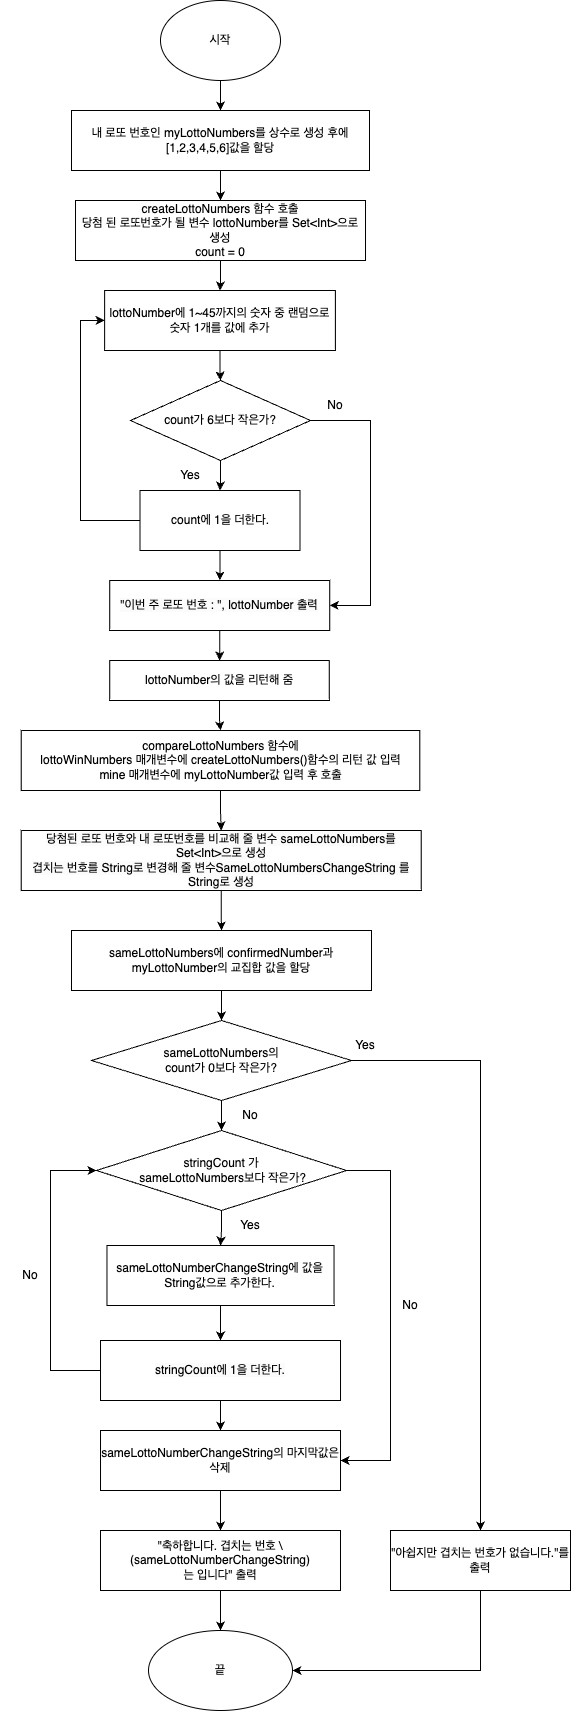

The diagram above was exported from draw.io. Its source (the exported page's mxGraphModel, read from the mxfile embedded in the PNG):
<mxGraphModel dx="584" dy="665" grid="1" gridSize="10" guides="1" tooltips="1" connect="1" arrows="1" fold="1" page="1" pageScale="1" pageWidth="827" pageHeight="1169" math="0" shadow="0">
  <root>
    <mxCell id="WIyWlLk6GJQsqaUBKTNV-0" />
    <mxCell id="WIyWlLk6GJQsqaUBKTNV-1" parent="WIyWlLk6GJQsqaUBKTNV-0" />
    <mxCell id="v951w9ajwlAHDqXELq3I-17" value="" style="edgeStyle=orthogonalEdgeStyle;rounded=0;orthogonalLoop=1;jettySize=auto;html=1;" parent="WIyWlLk6GJQsqaUBKTNV-1" source="3zpXG0Cg00qkaCqmDsO5-0" target="3zpXG0Cg00qkaCqmDsO5-3" edge="1">
      <mxGeometry relative="1" as="geometry" />
    </mxCell>
    <mxCell id="3zpXG0Cg00qkaCqmDsO5-0" value="시작" style="ellipse;whiteSpace=wrap;html=1;" parent="WIyWlLk6GJQsqaUBKTNV-1" vertex="1">
      <mxGeometry x="340" y="20" width="120" height="80" as="geometry" />
    </mxCell>
    <mxCell id="v951w9ajwlAHDqXELq3I-16" value="" style="edgeStyle=orthogonalEdgeStyle;rounded=0;orthogonalLoop=1;jettySize=auto;html=1;" parent="WIyWlLk6GJQsqaUBKTNV-1" source="3zpXG0Cg00qkaCqmDsO5-3" target="3zpXG0Cg00qkaCqmDsO5-19" edge="1">
      <mxGeometry relative="1" as="geometry" />
    </mxCell>
    <mxCell id="3zpXG0Cg00qkaCqmDsO5-3" value="내 로또 번호인 myLottoNumbers를 상수로 생성 후에 [1,2,3,4,5,6]값을 할당" style="rounded=0;whiteSpace=wrap;html=1;" parent="WIyWlLk6GJQsqaUBKTNV-1" vertex="1">
      <mxGeometry x="251" y="130" width="298" height="60" as="geometry" />
    </mxCell>
    <mxCell id="3zpXG0Cg00qkaCqmDsO5-9" style="edgeStyle=orthogonalEdgeStyle;rounded=0;orthogonalLoop=1;jettySize=auto;html=1;" parent="WIyWlLk6GJQsqaUBKTNV-1" source="3zpXG0Cg00qkaCqmDsO5-4" target="chvMWCPxVrdCn-8meSTj-0" edge="1">
      <mxGeometry relative="1" as="geometry">
        <mxPoint x="460" y="820" as="targetPoint" />
        <Array as="points">
          <mxPoint x="550" y="440" />
          <mxPoint x="550" y="625" />
        </Array>
      </mxGeometry>
    </mxCell>
    <mxCell id="3zpXG0Cg00qkaCqmDsO5-14" value="" style="edgeStyle=orthogonalEdgeStyle;rounded=0;orthogonalLoop=1;jettySize=auto;html=1;" parent="WIyWlLk6GJQsqaUBKTNV-1" source="3zpXG0Cg00qkaCqmDsO5-4" target="3zpXG0Cg00qkaCqmDsO5-7" edge="1">
      <mxGeometry relative="1" as="geometry" />
    </mxCell>
    <mxCell id="3zpXG0Cg00qkaCqmDsO5-4" value="count가 6보다 작은가?" style="rhombus;whiteSpace=wrap;html=1;rounded=0;" parent="WIyWlLk6GJQsqaUBKTNV-1" vertex="1">
      <mxGeometry x="310.01" y="400" width="180" height="80" as="geometry" />
    </mxCell>
    <mxCell id="3zpXG0Cg00qkaCqmDsO5-13" value="" style="edgeStyle=orthogonalEdgeStyle;rounded=0;orthogonalLoop=1;jettySize=auto;html=1;" parent="WIyWlLk6GJQsqaUBKTNV-1" source="3zpXG0Cg00qkaCqmDsO5-6" target="3zpXG0Cg00qkaCqmDsO5-4" edge="1">
      <mxGeometry relative="1" as="geometry" />
    </mxCell>
    <mxCell id="3zpXG0Cg00qkaCqmDsO5-6" value="lottoNumber에 1~45까지의 숫자 중 랜덤으로 숫자 1개를 값에 추가" style="rounded=0;whiteSpace=wrap;html=1;" parent="WIyWlLk6GJQsqaUBKTNV-1" vertex="1">
      <mxGeometry x="284.13" y="310" width="230.75" height="60" as="geometry" />
    </mxCell>
    <mxCell id="3zpXG0Cg00qkaCqmDsO5-11" style="edgeStyle=orthogonalEdgeStyle;rounded=0;orthogonalLoop=1;jettySize=auto;html=1;entryX=0;entryY=0.5;entryDx=0;entryDy=0;" parent="WIyWlLk6GJQsqaUBKTNV-1" source="3zpXG0Cg00qkaCqmDsO5-7" target="3zpXG0Cg00qkaCqmDsO5-6" edge="1">
      <mxGeometry relative="1" as="geometry">
        <mxPoint x="310" y="380" as="targetPoint" />
        <Array as="points">
          <mxPoint x="260" y="540" />
          <mxPoint x="260" y="340" />
        </Array>
      </mxGeometry>
    </mxCell>
    <mxCell id="chvMWCPxVrdCn-8meSTj-1" value="" style="edgeStyle=orthogonalEdgeStyle;rounded=0;orthogonalLoop=1;jettySize=auto;html=1;" parent="WIyWlLk6GJQsqaUBKTNV-1" source="3zpXG0Cg00qkaCqmDsO5-7" target="chvMWCPxVrdCn-8meSTj-0" edge="1">
      <mxGeometry relative="1" as="geometry" />
    </mxCell>
    <mxCell id="3zpXG0Cg00qkaCqmDsO5-7" value="count에 1을 더한다." style="rounded=0;whiteSpace=wrap;html=1;" parent="WIyWlLk6GJQsqaUBKTNV-1" vertex="1">
      <mxGeometry x="319.5" y="510" width="160" height="60" as="geometry" />
    </mxCell>
    <mxCell id="3zpXG0Cg00qkaCqmDsO5-10" value="No" style="text;html=1;strokeColor=none;fillColor=none;align=center;verticalAlign=middle;whiteSpace=wrap;rounded=0;" parent="WIyWlLk6GJQsqaUBKTNV-1" vertex="1">
      <mxGeometry x="485.01" y="410" width="60" height="30" as="geometry" />
    </mxCell>
    <mxCell id="3zpXG0Cg00qkaCqmDsO5-16" value="Yes" style="text;html=1;strokeColor=none;fillColor=none;align=center;verticalAlign=middle;whiteSpace=wrap;rounded=0;" parent="WIyWlLk6GJQsqaUBKTNV-1" vertex="1">
      <mxGeometry x="340" y="480" width="60" height="30" as="geometry" />
    </mxCell>
    <mxCell id="3zpXG0Cg00qkaCqmDsO5-22" value="" style="edgeStyle=orthogonalEdgeStyle;rounded=0;orthogonalLoop=1;jettySize=auto;html=1;" parent="WIyWlLk6GJQsqaUBKTNV-1" source="3zpXG0Cg00qkaCqmDsO5-19" target="3zpXG0Cg00qkaCqmDsO5-6" edge="1">
      <mxGeometry relative="1" as="geometry" />
    </mxCell>
    <mxCell id="3zpXG0Cg00qkaCqmDsO5-19" value="createLottoNumbers 함수 호출&lt;br&gt;당첨 된 로또번호가 될 변수 lottoNumber를 Set&amp;lt;Int&amp;gt;으로&lt;br style=&quot;border-color: var(--border-color);&quot;&gt;생성&lt;br&gt;count = 0" style="rounded=0;whiteSpace=wrap;html=1;" parent="WIyWlLk6GJQsqaUBKTNV-1" vertex="1">
      <mxGeometry x="255.01" y="220" width="290" height="60" as="geometry" />
    </mxCell>
    <mxCell id="v951w9ajwlAHDqXELq3I-18" value="" style="edgeStyle=orthogonalEdgeStyle;rounded=0;orthogonalLoop=1;jettySize=auto;html=1;" parent="WIyWlLk6GJQsqaUBKTNV-1" source="3zpXG0Cg00qkaCqmDsO5-23" target="v951w9ajwlAHDqXELq3I-0" edge="1">
      <mxGeometry relative="1" as="geometry" />
    </mxCell>
    <mxCell id="3zpXG0Cg00qkaCqmDsO5-23" value="lottoNumber의 값을 리턴해 줌" style="rounded=0;whiteSpace=wrap;html=1;" parent="WIyWlLk6GJQsqaUBKTNV-1" vertex="1">
      <mxGeometry x="289.25" y="680" width="219.5" height="40" as="geometry" />
    </mxCell>
    <mxCell id="chvMWCPxVrdCn-8meSTj-7" value="" style="edgeStyle=orthogonalEdgeStyle;rounded=0;orthogonalLoop=1;jettySize=auto;html=1;" parent="WIyWlLk6GJQsqaUBKTNV-1" source="v951w9ajwlAHDqXELq3I-0" target="chvMWCPxVrdCn-8meSTj-6" edge="1">
      <mxGeometry relative="1" as="geometry" />
    </mxCell>
    <mxCell id="v951w9ajwlAHDqXELq3I-0" value="compareLottoNumbers 함수에 &lt;br&gt;lottoWinNumbers 매개변수에 createLottoNumbers()함수의 리턴 값 입력&lt;br&gt;mine 매개변수에&amp;nbsp;myLottoNumber값 입력 후 호출&lt;br&gt;" style="rounded=0;whiteSpace=wrap;html=1;" parent="WIyWlLk6GJQsqaUBKTNV-1" vertex="1">
      <mxGeometry x="200.7" y="750" width="398.62" height="60" as="geometry" />
    </mxCell>
    <mxCell id="v951w9ajwlAHDqXELq3I-4" value="" style="edgeStyle=orthogonalEdgeStyle;rounded=0;orthogonalLoop=1;jettySize=auto;html=1;" parent="WIyWlLk6GJQsqaUBKTNV-1" source="v951w9ajwlAHDqXELq3I-1" target="v951w9ajwlAHDqXELq3I-3" edge="1">
      <mxGeometry relative="1" as="geometry" />
    </mxCell>
    <mxCell id="v951w9ajwlAHDqXELq3I-1" value="sameLottoNumbers에 confirmedNumber과 myLottoNumber의 교집합 값을 할당" style="whiteSpace=wrap;html=1;rounded=0;" parent="WIyWlLk6GJQsqaUBKTNV-1" vertex="1">
      <mxGeometry x="251" y="950" width="300" height="60" as="geometry" />
    </mxCell>
    <mxCell id="v951w9ajwlAHDqXELq3I-8" value="" style="edgeStyle=orthogonalEdgeStyle;rounded=0;orthogonalLoop=1;jettySize=auto;html=1;" parent="WIyWlLk6GJQsqaUBKTNV-1" source="v951w9ajwlAHDqXELq3I-3" target="v951w9ajwlAHDqXELq3I-7" edge="1">
      <mxGeometry relative="1" as="geometry">
        <Array as="points">
          <mxPoint x="550" y="1080" />
          <mxPoint x="550" y="1080" />
        </Array>
      </mxGeometry>
    </mxCell>
    <mxCell id="v951w9ajwlAHDqXELq3I-19" value="" style="edgeStyle=orthogonalEdgeStyle;rounded=0;orthogonalLoop=1;jettySize=auto;html=1;" parent="WIyWlLk6GJQsqaUBKTNV-1" source="v951w9ajwlAHDqXELq3I-3" target="v951w9ajwlAHDqXELq3I-9" edge="1">
      <mxGeometry relative="1" as="geometry" />
    </mxCell>
    <mxCell id="v951w9ajwlAHDqXELq3I-3" value="sameLottoNumbers의 &lt;br&gt;count가 0보다 작은가?" style="rhombus;whiteSpace=wrap;html=1;rounded=0;" parent="WIyWlLk6GJQsqaUBKTNV-1" vertex="1">
      <mxGeometry x="271" y="1040" width="260" height="80" as="geometry" />
    </mxCell>
    <mxCell id="v951w9ajwlAHDqXELq3I-31" style="edgeStyle=orthogonalEdgeStyle;rounded=0;orthogonalLoop=1;jettySize=auto;html=1;entryX=1;entryY=0.5;entryDx=0;entryDy=0;" parent="WIyWlLk6GJQsqaUBKTNV-1" source="v951w9ajwlAHDqXELq3I-7" target="v951w9ajwlAHDqXELq3I-27" edge="1">
      <mxGeometry relative="1" as="geometry">
        <Array as="points">
          <mxPoint x="660" y="1690" />
        </Array>
      </mxGeometry>
    </mxCell>
    <mxCell id="v951w9ajwlAHDqXELq3I-7" value="&quot;아쉽지만 겹치는 번호가 없습니다.&quot;를 출력" style="rounded=0;whiteSpace=wrap;html=1;" parent="WIyWlLk6GJQsqaUBKTNV-1" vertex="1">
      <mxGeometry x="570" y="1550" width="180" height="60" as="geometry" />
    </mxCell>
    <mxCell id="v951w9ajwlAHDqXELq3I-20" value="" style="edgeStyle=orthogonalEdgeStyle;rounded=0;orthogonalLoop=1;jettySize=auto;html=1;" parent="WIyWlLk6GJQsqaUBKTNV-1" source="v951w9ajwlAHDqXELq3I-9" target="v951w9ajwlAHDqXELq3I-11" edge="1">
      <mxGeometry relative="1" as="geometry" />
    </mxCell>
    <mxCell id="v951w9ajwlAHDqXELq3I-35" style="edgeStyle=orthogonalEdgeStyle;rounded=0;orthogonalLoop=1;jettySize=auto;html=1;entryX=1;entryY=0.5;entryDx=0;entryDy=0;" parent="WIyWlLk6GJQsqaUBKTNV-1" source="v951w9ajwlAHDqXELq3I-9" target="v951w9ajwlAHDqXELq3I-13" edge="1">
      <mxGeometry relative="1" as="geometry">
        <Array as="points">
          <mxPoint x="570" y="1190" />
          <mxPoint x="570" y="1480" />
        </Array>
      </mxGeometry>
    </mxCell>
    <mxCell id="v951w9ajwlAHDqXELq3I-9" value="stringCount 가&lt;br&gt;&amp;nbsp;sameLottoNumbers보다 작은가?" style="rhombus;whiteSpace=wrap;html=1;" parent="WIyWlLk6GJQsqaUBKTNV-1" vertex="1">
      <mxGeometry x="276" y="1150" width="250" height="80" as="geometry" />
    </mxCell>
    <mxCell id="v951w9ajwlAHDqXELq3I-25" value="" style="edgeStyle=orthogonalEdgeStyle;rounded=0;orthogonalLoop=1;jettySize=auto;html=1;" parent="WIyWlLk6GJQsqaUBKTNV-1" source="v951w9ajwlAHDqXELq3I-10" target="v951w9ajwlAHDqXELq3I-13" edge="1">
      <mxGeometry relative="1" as="geometry" />
    </mxCell>
    <mxCell id="v951w9ajwlAHDqXELq3I-33" style="edgeStyle=orthogonalEdgeStyle;rounded=0;orthogonalLoop=1;jettySize=auto;html=1;entryX=0;entryY=0.5;entryDx=0;entryDy=0;" parent="WIyWlLk6GJQsqaUBKTNV-1" source="v951w9ajwlAHDqXELq3I-10" target="v951w9ajwlAHDqXELq3I-9" edge="1">
      <mxGeometry relative="1" as="geometry">
        <Array as="points">
          <mxPoint x="230" y="1390" />
          <mxPoint x="230" y="1190" />
        </Array>
      </mxGeometry>
    </mxCell>
    <mxCell id="v951w9ajwlAHDqXELq3I-10" value="&lt;span style=&quot;color: rgb(0, 0, 0); font-family: Helvetica; font-size: 12px; font-style: normal; font-variant-ligatures: normal; font-variant-caps: normal; font-weight: 400; letter-spacing: normal; orphans: 2; text-align: center; text-indent: 0px; text-transform: none; widows: 2; word-spacing: 0px; -webkit-text-stroke-width: 0px; background-color: rgb(251, 251, 251); text-decoration-thickness: initial; text-decoration-style: initial; text-decoration-color: initial; float: none; display: inline !important;&quot;&gt;stringCount에 1을 더한다.&lt;/span&gt;" style="rounded=0;whiteSpace=wrap;html=1;" parent="WIyWlLk6GJQsqaUBKTNV-1" vertex="1">
      <mxGeometry x="280.01" y="1360" width="240" height="60" as="geometry" />
    </mxCell>
    <mxCell id="v951w9ajwlAHDqXELq3I-24" value="" style="edgeStyle=orthogonalEdgeStyle;rounded=0;orthogonalLoop=1;jettySize=auto;html=1;" parent="WIyWlLk6GJQsqaUBKTNV-1" source="v951w9ajwlAHDqXELq3I-11" target="v951w9ajwlAHDqXELq3I-10" edge="1">
      <mxGeometry relative="1" as="geometry" />
    </mxCell>
    <mxCell id="v951w9ajwlAHDqXELq3I-11" value="sameLottoNumberChangeString에 값을 String값으로 추가한다." style="rounded=0;whiteSpace=wrap;html=1;" parent="WIyWlLk6GJQsqaUBKTNV-1" vertex="1">
      <mxGeometry x="286.47" y="1265" width="227.07" height="60" as="geometry" />
    </mxCell>
    <mxCell id="v951w9ajwlAHDqXELq3I-28" value="" style="edgeStyle=orthogonalEdgeStyle;rounded=0;orthogonalLoop=1;jettySize=auto;html=1;" parent="WIyWlLk6GJQsqaUBKTNV-1" source="v951w9ajwlAHDqXELq3I-12" target="v951w9ajwlAHDqXELq3I-27" edge="1">
      <mxGeometry relative="1" as="geometry" />
    </mxCell>
    <mxCell id="v951w9ajwlAHDqXELq3I-12" value="&quot;축하합니다. 겹치는 번호 \(sameLottoNumberChangeString)&lt;br&gt;는 입니다&quot; 출력" style="rounded=0;whiteSpace=wrap;html=1;" parent="WIyWlLk6GJQsqaUBKTNV-1" vertex="1">
      <mxGeometry x="280" y="1550" width="240" height="60" as="geometry" />
    </mxCell>
    <mxCell id="v951w9ajwlAHDqXELq3I-26" value="" style="edgeStyle=orthogonalEdgeStyle;rounded=0;orthogonalLoop=1;jettySize=auto;html=1;" parent="WIyWlLk6GJQsqaUBKTNV-1" source="v951w9ajwlAHDqXELq3I-13" target="v951w9ajwlAHDqXELq3I-12" edge="1">
      <mxGeometry relative="1" as="geometry" />
    </mxCell>
    <mxCell id="v951w9ajwlAHDqXELq3I-13" value="sameLottoNumberChangeString의 마지막값은 삭제" style="rounded=0;whiteSpace=wrap;html=1;" parent="WIyWlLk6GJQsqaUBKTNV-1" vertex="1">
      <mxGeometry x="280.01" y="1450" width="240" height="60" as="geometry" />
    </mxCell>
    <mxCell id="v951w9ajwlAHDqXELq3I-14" value="Yes" style="text;html=1;strokeColor=none;fillColor=none;align=center;verticalAlign=middle;whiteSpace=wrap;rounded=0;" parent="WIyWlLk6GJQsqaUBKTNV-1" vertex="1">
      <mxGeometry x="514.88" y="1050" width="60" height="30" as="geometry" />
    </mxCell>
    <mxCell id="v951w9ajwlAHDqXELq3I-15" value="No" style="text;html=1;strokeColor=none;fillColor=none;align=center;verticalAlign=middle;whiteSpace=wrap;rounded=0;" parent="WIyWlLk6GJQsqaUBKTNV-1" vertex="1">
      <mxGeometry x="400" y="1120" width="60" height="30" as="geometry" />
    </mxCell>
    <mxCell id="v951w9ajwlAHDqXELq3I-27" value="끝" style="ellipse;whiteSpace=wrap;html=1;rounded=0;" parent="WIyWlLk6GJQsqaUBKTNV-1" vertex="1">
      <mxGeometry x="328.01" y="1650" width="143.99" height="80" as="geometry" />
    </mxCell>
    <mxCell id="v951w9ajwlAHDqXELq3I-32" value="Yes" style="text;html=1;strokeColor=none;fillColor=none;align=center;verticalAlign=middle;whiteSpace=wrap;rounded=0;" parent="WIyWlLk6GJQsqaUBKTNV-1" vertex="1">
      <mxGeometry x="400" y="1230" width="60" height="30" as="geometry" />
    </mxCell>
    <mxCell id="v951w9ajwlAHDqXELq3I-34" value="No" style="text;html=1;strokeColor=none;fillColor=none;align=center;verticalAlign=middle;whiteSpace=wrap;rounded=0;" parent="WIyWlLk6GJQsqaUBKTNV-1" vertex="1">
      <mxGeometry x="180" y="1280" width="60" height="30" as="geometry" />
    </mxCell>
    <mxCell id="v951w9ajwlAHDqXELq3I-36" value="No" style="text;html=1;strokeColor=none;fillColor=none;align=center;verticalAlign=middle;whiteSpace=wrap;rounded=0;" parent="WIyWlLk6GJQsqaUBKTNV-1" vertex="1">
      <mxGeometry x="560" y="1310" width="60" height="30" as="geometry" />
    </mxCell>
    <mxCell id="chvMWCPxVrdCn-8meSTj-5" value="" style="edgeStyle=orthogonalEdgeStyle;rounded=0;orthogonalLoop=1;jettySize=auto;html=1;" parent="WIyWlLk6GJQsqaUBKTNV-1" source="chvMWCPxVrdCn-8meSTj-0" target="3zpXG0Cg00qkaCqmDsO5-23" edge="1">
      <mxGeometry relative="1" as="geometry" />
    </mxCell>
    <mxCell id="chvMWCPxVrdCn-8meSTj-0" value="&lt;span style=&quot;color: rgb(0, 0, 0); font-family: Helvetica; font-size: 12px; font-style: normal; font-variant-ligatures: normal; font-variant-caps: normal; font-weight: 400; letter-spacing: normal; orphans: 2; text-align: center; text-indent: 0px; text-transform: none; widows: 2; word-spacing: 0px; -webkit-text-stroke-width: 0px; background-color: rgb(251, 251, 251); text-decoration-thickness: initial; text-decoration-style: initial; text-decoration-color: initial; float: none; display: inline !important;&quot;&gt;&quot;이번 주 로또 번호 : &quot;, lottoNumber 출력&lt;/span&gt;" style="rounded=0;whiteSpace=wrap;html=1;" parent="WIyWlLk6GJQsqaUBKTNV-1" vertex="1">
      <mxGeometry x="289.25" y="600" width="220" height="50" as="geometry" />
    </mxCell>
    <mxCell id="chvMWCPxVrdCn-8meSTj-8" value="" style="edgeStyle=orthogonalEdgeStyle;rounded=0;orthogonalLoop=1;jettySize=auto;html=1;" parent="WIyWlLk6GJQsqaUBKTNV-1" source="chvMWCPxVrdCn-8meSTj-6" target="v951w9ajwlAHDqXELq3I-1" edge="1">
      <mxGeometry relative="1" as="geometry" />
    </mxCell>
    <mxCell id="chvMWCPxVrdCn-8meSTj-6" value="&lt;meta charset=&quot;utf-8&quot;&gt;&lt;span style=&quot;color: rgb(0, 0, 0); font-family: Helvetica; font-size: 12px; font-style: normal; font-variant-ligatures: normal; font-variant-caps: normal; font-weight: 400; letter-spacing: normal; orphans: 2; text-align: center; text-indent: 0px; text-transform: none; widows: 2; word-spacing: 0px; -webkit-text-stroke-width: 0px; background-color: rgb(251, 251, 251); text-decoration-thickness: initial; text-decoration-style: initial; text-decoration-color: initial; float: none; display: inline !important;&quot;&gt;당첨된 로또 번호와 내 로또번호를 비교해 줄 변수 sameLottoNumbers를 Set&amp;lt;Int&amp;gt;으로 생성&lt;/span&gt;&lt;br style=&quot;border-color: var(--border-color); color: rgb(0, 0, 0); font-family: Helvetica; font-size: 12px; font-style: normal; font-variant-ligatures: normal; font-variant-caps: normal; font-weight: 400; letter-spacing: normal; orphans: 2; text-align: center; text-indent: 0px; text-transform: none; widows: 2; word-spacing: 0px; -webkit-text-stroke-width: 0px; background-color: rgb(251, 251, 251); text-decoration-thickness: initial; text-decoration-style: initial; text-decoration-color: initial;&quot;&gt;&lt;span style=&quot;color: rgb(0, 0, 0); font-family: Helvetica; font-size: 12px; font-style: normal; font-variant-ligatures: normal; font-variant-caps: normal; font-weight: 400; letter-spacing: normal; orphans: 2; text-align: center; text-indent: 0px; text-transform: none; widows: 2; word-spacing: 0px; -webkit-text-stroke-width: 0px; background-color: rgb(251, 251, 251); text-decoration-thickness: initial; text-decoration-style: initial; text-decoration-color: initial; float: none; display: inline !important;&quot;&gt;겹치는 번호를 String로 변경해 줄 변수SameLottoNumbersChangeString 를String로 생성&lt;/span&gt;" style="rounded=0;whiteSpace=wrap;html=1;" parent="WIyWlLk6GJQsqaUBKTNV-1" vertex="1">
      <mxGeometry x="200.7" y="850" width="400" height="60" as="geometry" />
    </mxCell>
  </root>
</mxGraphModel>